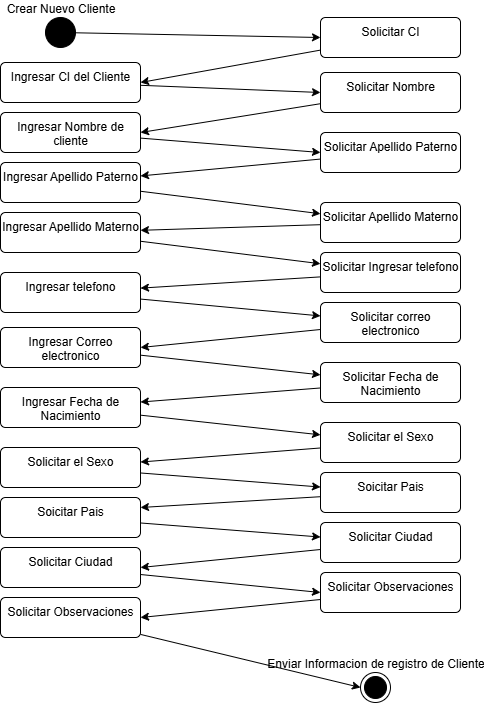

The diagram above was exported from draw.io. Its source (the exported page's mxGraphModel, read from the mxfile embedded in the PNG):
<mxGraphModel dx="872" dy="473" grid="1" gridSize="10" guides="1" tooltips="1" connect="1" arrows="1" fold="1" page="1" pageScale="1" pageWidth="850" pageHeight="1100" math="0" shadow="0">
  <root>
    <mxCell id="0" />
    <mxCell id="1" parent="0" />
    <mxCell id="1bCihgohpmdAyIcrhkNf-12" style="rounded=0;orthogonalLoop=1;jettySize=auto;html=1;entryX=0;entryY=0.5;entryDx=0;entryDy=0;" edge="1" parent="1" source="1bCihgohpmdAyIcrhkNf-1" target="1bCihgohpmdAyIcrhkNf-3">
      <mxGeometry relative="1" as="geometry" />
    </mxCell>
    <mxCell id="1bCihgohpmdAyIcrhkNf-1" value="Crear Nuevo Cliente" style="ellipse;fillColor=strokeColor;html=1;fontFamily=Helvetica;labelPosition=center;verticalLabelPosition=top;align=center;verticalAlign=bottom;" vertex="1" parent="1">
      <mxGeometry x="175" y="65" width="30" height="30" as="geometry" />
    </mxCell>
    <mxCell id="1bCihgohpmdAyIcrhkNf-2" value="Enviar Informacion de registro de Cliente" style="ellipse;html=1;shape=endState;fillColor=strokeColor;align=center;labelPosition=center;verticalLabelPosition=top;verticalAlign=bottom;" vertex="1" parent="1">
      <mxGeometry x="490" y="720" width="30" height="30" as="geometry" />
    </mxCell>
    <mxCell id="1bCihgohpmdAyIcrhkNf-13" style="rounded=0;orthogonalLoop=1;jettySize=auto;html=1;entryX=1;entryY=0.5;entryDx=0;entryDy=0;" edge="1" parent="1" source="1bCihgohpmdAyIcrhkNf-3" target="1bCihgohpmdAyIcrhkNf-5">
      <mxGeometry relative="1" as="geometry" />
    </mxCell>
    <mxCell id="1bCihgohpmdAyIcrhkNf-3" value="Solicitar CI" style="html=1;align=center;verticalAlign=top;rounded=1;absoluteArcSize=1;arcSize=10;dashed=0;whiteSpace=wrap;" vertex="1" parent="1">
      <mxGeometry x="450" y="65" width="140" height="40" as="geometry" />
    </mxCell>
    <mxCell id="1bCihgohpmdAyIcrhkNf-31" style="rounded=0;orthogonalLoop=1;jettySize=auto;html=1;entryX=0;entryY=0.5;entryDx=0;entryDy=0;" edge="1" parent="1" source="1bCihgohpmdAyIcrhkNf-5" target="1bCihgohpmdAyIcrhkNf-6">
      <mxGeometry relative="1" as="geometry" />
    </mxCell>
    <mxCell id="1bCihgohpmdAyIcrhkNf-5" value="Ingresar CI del Cliente" style="html=1;align=center;verticalAlign=top;rounded=1;absoluteArcSize=1;arcSize=10;dashed=0;whiteSpace=wrap;" vertex="1" parent="1">
      <mxGeometry x="130" y="110" width="140" height="40" as="geometry" />
    </mxCell>
    <mxCell id="1bCihgohpmdAyIcrhkNf-32" style="rounded=0;orthogonalLoop=1;jettySize=auto;html=1;entryX=1;entryY=0.5;entryDx=0;entryDy=0;" edge="1" parent="1" source="1bCihgohpmdAyIcrhkNf-6" target="1bCihgohpmdAyIcrhkNf-7">
      <mxGeometry relative="1" as="geometry" />
    </mxCell>
    <mxCell id="1bCihgohpmdAyIcrhkNf-6" value="Solicitar Nombre&lt;div&gt;&lt;br&gt;&lt;/div&gt;" style="html=1;align=center;verticalAlign=top;rounded=1;absoluteArcSize=1;arcSize=10;dashed=0;whiteSpace=wrap;" vertex="1" parent="1">
      <mxGeometry x="450" y="120" width="140" height="40" as="geometry" />
    </mxCell>
    <mxCell id="1bCihgohpmdAyIcrhkNf-33" style="rounded=0;orthogonalLoop=1;jettySize=auto;html=1;entryX=0;entryY=0.5;entryDx=0;entryDy=0;" edge="1" parent="1" source="1bCihgohpmdAyIcrhkNf-7" target="1bCihgohpmdAyIcrhkNf-8">
      <mxGeometry relative="1" as="geometry" />
    </mxCell>
    <mxCell id="1bCihgohpmdAyIcrhkNf-7" value="Ingresar Nombre de cliente" style="html=1;align=center;verticalAlign=top;rounded=1;absoluteArcSize=1;arcSize=10;dashed=0;whiteSpace=wrap;" vertex="1" parent="1">
      <mxGeometry x="130" y="160" width="140" height="40" as="geometry" />
    </mxCell>
    <mxCell id="1bCihgohpmdAyIcrhkNf-34" style="rounded=0;orthogonalLoop=1;jettySize=auto;html=1;" edge="1" parent="1" source="1bCihgohpmdAyIcrhkNf-8" target="1bCihgohpmdAyIcrhkNf-9">
      <mxGeometry relative="1" as="geometry" />
    </mxCell>
    <mxCell id="1bCihgohpmdAyIcrhkNf-8" value="Solicitar Apellido Paterno" style="html=1;align=center;verticalAlign=top;rounded=1;absoluteArcSize=1;arcSize=10;dashed=0;whiteSpace=wrap;" vertex="1" parent="1">
      <mxGeometry x="450" y="180" width="140" height="40" as="geometry" />
    </mxCell>
    <mxCell id="1bCihgohpmdAyIcrhkNf-35" style="rounded=0;orthogonalLoop=1;jettySize=auto;html=1;" edge="1" parent="1" source="1bCihgohpmdAyIcrhkNf-9" target="1bCihgohpmdAyIcrhkNf-10">
      <mxGeometry relative="1" as="geometry" />
    </mxCell>
    <mxCell id="1bCihgohpmdAyIcrhkNf-9" value="Ingresar Apellido Paterno" style="html=1;align=center;verticalAlign=top;rounded=1;absoluteArcSize=1;arcSize=10;dashed=0;whiteSpace=wrap;" vertex="1" parent="1">
      <mxGeometry x="130" y="210" width="140" height="40" as="geometry" />
    </mxCell>
    <mxCell id="1bCihgohpmdAyIcrhkNf-36" style="rounded=0;orthogonalLoop=1;jettySize=auto;html=1;" edge="1" parent="1" source="1bCihgohpmdAyIcrhkNf-10" target="1bCihgohpmdAyIcrhkNf-11">
      <mxGeometry relative="1" as="geometry" />
    </mxCell>
    <mxCell id="1bCihgohpmdAyIcrhkNf-10" value="Solicitar Apellido Materno" style="html=1;align=center;verticalAlign=top;rounded=1;absoluteArcSize=1;arcSize=10;dashed=0;whiteSpace=wrap;" vertex="1" parent="1">
      <mxGeometry x="450" y="250" width="140" height="40" as="geometry" />
    </mxCell>
    <mxCell id="1bCihgohpmdAyIcrhkNf-37" style="rounded=0;orthogonalLoop=1;jettySize=auto;html=1;" edge="1" parent="1" source="1bCihgohpmdAyIcrhkNf-11" target="1bCihgohpmdAyIcrhkNf-14">
      <mxGeometry relative="1" as="geometry" />
    </mxCell>
    <mxCell id="1bCihgohpmdAyIcrhkNf-11" value="Ingresar Apellido Materno" style="html=1;align=center;verticalAlign=top;rounded=1;absoluteArcSize=1;arcSize=10;dashed=0;whiteSpace=wrap;" vertex="1" parent="1">
      <mxGeometry x="130" y="260" width="140" height="40" as="geometry" />
    </mxCell>
    <mxCell id="1bCihgohpmdAyIcrhkNf-38" style="rounded=0;orthogonalLoop=1;jettySize=auto;html=1;" edge="1" parent="1" source="1bCihgohpmdAyIcrhkNf-14" target="1bCihgohpmdAyIcrhkNf-15">
      <mxGeometry relative="1" as="geometry" />
    </mxCell>
    <mxCell id="1bCihgohpmdAyIcrhkNf-14" value="Solicitar Ingresar telefono" style="html=1;align=center;verticalAlign=top;rounded=1;absoluteArcSize=1;arcSize=10;dashed=0;whiteSpace=wrap;" vertex="1" parent="1">
      <mxGeometry x="450" y="300" width="140" height="40" as="geometry" />
    </mxCell>
    <mxCell id="1bCihgohpmdAyIcrhkNf-39" style="rounded=0;orthogonalLoop=1;jettySize=auto;html=1;" edge="1" parent="1" source="1bCihgohpmdAyIcrhkNf-15" target="1bCihgohpmdAyIcrhkNf-16">
      <mxGeometry relative="1" as="geometry" />
    </mxCell>
    <mxCell id="1bCihgohpmdAyIcrhkNf-15" value="Ingresar telefono" style="html=1;align=center;verticalAlign=top;rounded=1;absoluteArcSize=1;arcSize=10;dashed=0;whiteSpace=wrap;" vertex="1" parent="1">
      <mxGeometry x="130" y="320" width="140" height="40" as="geometry" />
    </mxCell>
    <mxCell id="1bCihgohpmdAyIcrhkNf-40" style="rounded=0;orthogonalLoop=1;jettySize=auto;html=1;entryX=1;entryY=0.5;entryDx=0;entryDy=0;" edge="1" parent="1" source="1bCihgohpmdAyIcrhkNf-16" target="1bCihgohpmdAyIcrhkNf-17">
      <mxGeometry relative="1" as="geometry" />
    </mxCell>
    <mxCell id="1bCihgohpmdAyIcrhkNf-16" value="Solicitar correo electronico" style="html=1;align=center;verticalAlign=top;rounded=1;absoluteArcSize=1;arcSize=10;dashed=0;whiteSpace=wrap;" vertex="1" parent="1">
      <mxGeometry x="450" y="350" width="140" height="40" as="geometry" />
    </mxCell>
    <mxCell id="1bCihgohpmdAyIcrhkNf-41" style="rounded=0;orthogonalLoop=1;jettySize=auto;html=1;" edge="1" parent="1" source="1bCihgohpmdAyIcrhkNf-17" target="1bCihgohpmdAyIcrhkNf-18">
      <mxGeometry relative="1" as="geometry" />
    </mxCell>
    <mxCell id="1bCihgohpmdAyIcrhkNf-17" value="Ingresar Correo electronico" style="html=1;align=center;verticalAlign=top;rounded=1;absoluteArcSize=1;arcSize=10;dashed=0;whiteSpace=wrap;" vertex="1" parent="1">
      <mxGeometry x="130" y="375" width="140" height="40" as="geometry" />
    </mxCell>
    <mxCell id="1bCihgohpmdAyIcrhkNf-42" style="rounded=0;orthogonalLoop=1;jettySize=auto;html=1;" edge="1" parent="1" source="1bCihgohpmdAyIcrhkNf-18" target="1bCihgohpmdAyIcrhkNf-19">
      <mxGeometry relative="1" as="geometry" />
    </mxCell>
    <mxCell id="1bCihgohpmdAyIcrhkNf-18" value="Solicitar Fecha de Nacimiento" style="html=1;align=center;verticalAlign=top;rounded=1;absoluteArcSize=1;arcSize=10;dashed=0;whiteSpace=wrap;" vertex="1" parent="1">
      <mxGeometry x="450" y="410" width="140" height="40" as="geometry" />
    </mxCell>
    <mxCell id="1bCihgohpmdAyIcrhkNf-43" style="rounded=0;orthogonalLoop=1;jettySize=auto;html=1;" edge="1" parent="1" source="1bCihgohpmdAyIcrhkNf-19" target="1bCihgohpmdAyIcrhkNf-20">
      <mxGeometry relative="1" as="geometry" />
    </mxCell>
    <mxCell id="1bCihgohpmdAyIcrhkNf-19" value="Ingresar Fecha de Nacimiento" style="html=1;align=center;verticalAlign=top;rounded=1;absoluteArcSize=1;arcSize=10;dashed=0;whiteSpace=wrap;" vertex="1" parent="1">
      <mxGeometry x="130" y="435" width="140" height="40" as="geometry" />
    </mxCell>
    <mxCell id="1bCihgohpmdAyIcrhkNf-44" style="rounded=0;orthogonalLoop=1;jettySize=auto;html=1;" edge="1" parent="1" source="1bCihgohpmdAyIcrhkNf-20" target="1bCihgohpmdAyIcrhkNf-25">
      <mxGeometry relative="1" as="geometry" />
    </mxCell>
    <mxCell id="1bCihgohpmdAyIcrhkNf-20" value="Solicitar el Sexo" style="html=1;align=center;verticalAlign=top;rounded=1;absoluteArcSize=1;arcSize=10;dashed=0;whiteSpace=wrap;" vertex="1" parent="1">
      <mxGeometry x="450" y="470" width="140" height="40" as="geometry" />
    </mxCell>
    <mxCell id="1bCihgohpmdAyIcrhkNf-46" style="rounded=0;orthogonalLoop=1;jettySize=auto;html=1;entryX=1;entryY=0.25;entryDx=0;entryDy=0;" edge="1" parent="1" source="1bCihgohpmdAyIcrhkNf-21" target="1bCihgohpmdAyIcrhkNf-26">
      <mxGeometry relative="1" as="geometry" />
    </mxCell>
    <mxCell id="1bCihgohpmdAyIcrhkNf-21" value="Soicitar Pais" style="html=1;align=center;verticalAlign=top;rounded=1;absoluteArcSize=1;arcSize=10;dashed=0;whiteSpace=wrap;" vertex="1" parent="1">
      <mxGeometry x="450" y="520" width="140" height="40" as="geometry" />
    </mxCell>
    <mxCell id="1bCihgohpmdAyIcrhkNf-48" style="rounded=0;orthogonalLoop=1;jettySize=auto;html=1;entryX=1;entryY=0.5;entryDx=0;entryDy=0;" edge="1" parent="1" source="1bCihgohpmdAyIcrhkNf-23" target="1bCihgohpmdAyIcrhkNf-29">
      <mxGeometry relative="1" as="geometry" />
    </mxCell>
    <mxCell id="1bCihgohpmdAyIcrhkNf-23" value="Solicitar Ciudad" style="html=1;align=center;verticalAlign=top;rounded=1;absoluteArcSize=1;arcSize=10;dashed=0;whiteSpace=wrap;" vertex="1" parent="1">
      <mxGeometry x="450" y="570" width="140" height="40" as="geometry" />
    </mxCell>
    <mxCell id="1bCihgohpmdAyIcrhkNf-50" style="rounded=0;orthogonalLoop=1;jettySize=auto;html=1;entryX=1;entryY=0.5;entryDx=0;entryDy=0;" edge="1" parent="1" source="1bCihgohpmdAyIcrhkNf-24" target="1bCihgohpmdAyIcrhkNf-30">
      <mxGeometry relative="1" as="geometry" />
    </mxCell>
    <mxCell id="1bCihgohpmdAyIcrhkNf-24" value="Solicitar Observaciones" style="html=1;align=center;verticalAlign=top;rounded=1;absoluteArcSize=1;arcSize=10;dashed=0;whiteSpace=wrap;" vertex="1" parent="1">
      <mxGeometry x="450" y="620" width="140" height="40" as="geometry" />
    </mxCell>
    <mxCell id="1bCihgohpmdAyIcrhkNf-45" style="rounded=0;orthogonalLoop=1;jettySize=auto;html=1;" edge="1" parent="1" source="1bCihgohpmdAyIcrhkNf-25" target="1bCihgohpmdAyIcrhkNf-21">
      <mxGeometry relative="1" as="geometry" />
    </mxCell>
    <mxCell id="1bCihgohpmdAyIcrhkNf-25" value="Solicitar el Sexo" style="html=1;align=center;verticalAlign=top;rounded=1;absoluteArcSize=1;arcSize=10;dashed=0;whiteSpace=wrap;" vertex="1" parent="1">
      <mxGeometry x="130" y="495" width="140" height="40" as="geometry" />
    </mxCell>
    <mxCell id="1bCihgohpmdAyIcrhkNf-47" style="rounded=0;orthogonalLoop=1;jettySize=auto;html=1;" edge="1" parent="1" source="1bCihgohpmdAyIcrhkNf-26" target="1bCihgohpmdAyIcrhkNf-23">
      <mxGeometry relative="1" as="geometry" />
    </mxCell>
    <mxCell id="1bCihgohpmdAyIcrhkNf-26" value="Soicitar Pais" style="html=1;align=center;verticalAlign=top;rounded=1;absoluteArcSize=1;arcSize=10;dashed=0;whiteSpace=wrap;" vertex="1" parent="1">
      <mxGeometry x="130" y="545" width="140" height="40" as="geometry" />
    </mxCell>
    <mxCell id="1bCihgohpmdAyIcrhkNf-49" style="rounded=0;orthogonalLoop=1;jettySize=auto;html=1;entryX=0;entryY=0.5;entryDx=0;entryDy=0;" edge="1" parent="1" source="1bCihgohpmdAyIcrhkNf-29" target="1bCihgohpmdAyIcrhkNf-24">
      <mxGeometry relative="1" as="geometry" />
    </mxCell>
    <mxCell id="1bCihgohpmdAyIcrhkNf-29" value="Solicitar Ciudad" style="html=1;align=center;verticalAlign=top;rounded=1;absoluteArcSize=1;arcSize=10;dashed=0;whiteSpace=wrap;" vertex="1" parent="1">
      <mxGeometry x="130" y="595" width="140" height="40" as="geometry" />
    </mxCell>
    <mxCell id="1bCihgohpmdAyIcrhkNf-51" style="rounded=0;orthogonalLoop=1;jettySize=auto;html=1;entryX=0;entryY=0.5;entryDx=0;entryDy=0;" edge="1" parent="1" source="1bCihgohpmdAyIcrhkNf-30" target="1bCihgohpmdAyIcrhkNf-2">
      <mxGeometry relative="1" as="geometry" />
    </mxCell>
    <mxCell id="1bCihgohpmdAyIcrhkNf-30" value="Solicitar Observaciones" style="html=1;align=center;verticalAlign=top;rounded=1;absoluteArcSize=1;arcSize=10;dashed=0;whiteSpace=wrap;" vertex="1" parent="1">
      <mxGeometry x="130" y="645" width="140" height="40" as="geometry" />
    </mxCell>
  </root>
</mxGraphModel>